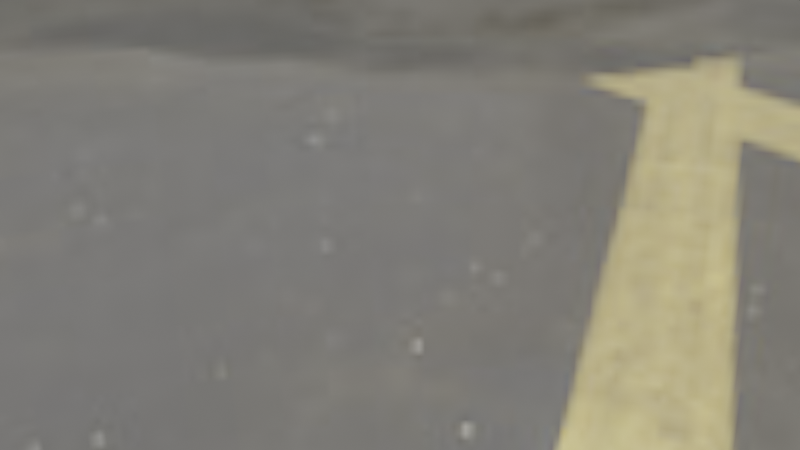 # Source: default.blend  (saved by Blender 3.2.14; exported with 4.5.12 LTS)
import bpy
from mathutils import Matrix  # noqa: F401  (used for matrix-valued properties, if any)

bpy.ops.wm.read_factory_settings(use_empty=True)
scene = bpy.context.scene
scene.name = 'Scene'

# ---- collections
col_collection = bpy.data.collections.new('Collection'); scene.collection.children.link(col_collection)

# ---- images (referenced by path relative to the original .blend; pixels are not part of the script)
import os
ASSET_DIR = os.environ.get("B2B_ASSET_DIR", "")  # directory of the original .blend (textures are referenced by path, not embedded)
HERE = os.path.dirname(os.path.abspath(__file__))  # packed textures are extracted next to this script under _unpacked/

def load_image(name, relpath, width, height, colorspace="sRGB"):
    """Load a texture the original file referenced (path relative to the .blend, or extracted next to this script)."""
    p = next((c for c in (os.path.join(HERE, relpath), os.path.join(ASSET_DIR, relpath)) if relpath and os.path.exists(c)), "")
    if p:
        img = bpy.data.images.load(p, check_existing=True)
        img.name = name
    else:  # same state as the original file: an image datablock whose file is absent (Cycles renders it pink)
        img = bpy.data.images.new(name, width, height)
        img.source = "FILE"
        img.filepath = "//" + (relpath or name)
    img.colorspace_settings.name = colorspace
    return img
img_city_exr = load_image('city.exr', '_unpacked/city.37b0fa0a.exr', 1024, 512, 'Linear Rec.709')

# ---- materials (node trees are filled in below, after node groups)
mat_nodematerial = bpy.data.materials.new('NodeMaterial')

# ---- material node trees
mat_nodematerial.use_nodes = True; mat_nodematerial.node_tree.nodes.clear()
_N = mat_nodematerial.node_tree.nodes; _L = mat_nodematerial.node_tree.links
n0 = _N.new('ShaderNodeBsdfPrincipled'); n0.name = 'Principled BSDF'; n0.location = (10, 300)
n0.distribution = 'GGX'
n0.subsurface_method = 'RANDOM_WALK_SKIN'
n0.inputs[0].default_value = (0.25, 0.25, 0.25, 1.0)
n0.inputs[3].default_value = 1.45
n0.inputs[27].default_value = (0.0, 0.0, 0.0, 1.0)
n0.inputs[28].default_value = 1.0
n1 = _N.new('ShaderNodeOutputMaterial'); n1.name = 'Material Output'; n1.location = (300, 300)
_L.new(n0.outputs[0], n1.inputs[0])
n1.is_active_output = True

# ---- world
world_world = bpy.data.worlds.new('World'); scene.world = world_world
world_world.use_nodes = True; world_world.node_tree.nodes.clear()
_N = world_world.node_tree.nodes; _L = world_world.node_tree.links
n0 = _N.new('ShaderNodeOutputWorld'); n0.name = 'World Output'; n0.location = (300, 300)
n1 = _N.new('ShaderNodeBackground'); n1.name = 'Background'; n1.location = (10, 300)
n2 = _N.new('ShaderNodeTexEnvironment'); n2.name = 'Environment Texture'; n2.location = (-390, 316)
n2.image = img_city_exr
_L.new(n1.outputs[0], n0.inputs[0])
_L.new(n2.outputs[0], n1.inputs[0])
n0.is_active_output = True
world_world.color = (0.05088, 0.05088, 0.05088)
world_world.use_sun_shadow = False
world_world.sun_shadow_jitter_overblur = 0.0

# ---- cameras
cam_camera = bpy.data.cameras.new('Camera')
cam_camera.clip_end = 100.0
cam_camera.ortho_scale = 7.314

# ---- meshes
me_plane = bpy.data.meshes.new('Plane')
me_plane.from_pydata([(-15.0, -15.0, 0.0), (15.0, -15.0, 0.0), (-15.0, 15.0, 0.0), (15.0, 15.0, 0.0)], [], [(0, 1, 3, 2)])
_uv = me_plane.uv_layers.new(name='UVMap')
_uv.uv.foreach_set('vector', [0.0, 0.0, 1.0, 0.0, 1.0, 1.0, 0.0, 1.0])
me_plane.update()
me_plane_001 = bpy.data.meshes.new('Plane.001')
me_plane_001.from_pydata([(-15.0, -15.0, 0.0), (15.0, -15.0, 0.0), (-15.0, 15.0, 0.0), (15.0, 15.0, 0.0)], [], [(0, 1, 3, 2)])
_uv = me_plane_001.uv_layers.new(name='UVMap')
_uv.uv.foreach_set('vector', [0.0, 0.0, 1.0, 0.0, 1.0, 1.0, 0.0, 1.0])
me_plane_001.materials.append(mat_nodematerial)
me_plane_001.update()

# ---- objects
ob_camera = bpy.data.objects.new('Camera', cam_camera)
ob_shadowplane = bpy.data.objects.new('ShadowPlane', me_plane)
ob_viewportplane = bpy.data.objects.new('ViewportPlane', me_plane_001)

# ---- transforms, parenting, visibility, modifiers, constraints
ob_camera.location = (7.444, 6.87, 4.565)
ob_camera.rotation_euler = (1.158, 0.01349, 2.322)
ob_camera.scale = (1.0, 1.0, 1.0)
ob_camera.lock_rotations_4d = False
ob_camera.empty_display_type = 'ARROWS'
ob_camera.color = (0.0, 0.0, 0.0, 0.0)
ob_camera.display_type = 'WIRE'
ob_camera.lineart.crease_threshold = 0.0
ob_shadowplane.location = (0.0, 0.0, 0.0)
ob_shadowplane.is_shadow_catcher = True
ob_viewportplane.location = (0.0, 0.0, 0.0)
ob_viewportplane.hide_render = True

# ---- collection membership
col_collection.objects.link(ob_camera)
col_collection.objects.link(ob_shadowplane)
col_collection.objects.link(ob_viewportplane)

# ---- scene / render settings (as saved in the file)
scene.camera = ob_camera
scene.frame_start = 1; scene.frame_end = 250; scene.frame_set(1)
scene.render.engine = 'CYCLES'
scene.render.film_transparent = True
scene.cycles.samples = 128
scene.cycles.sampling_pattern = 'TABULATED_SOBOL'
scene.cycles.use_light_tree = False
scene.view_settings.view_transform = 'Filmic'
bpy.context.view_layer.update()
